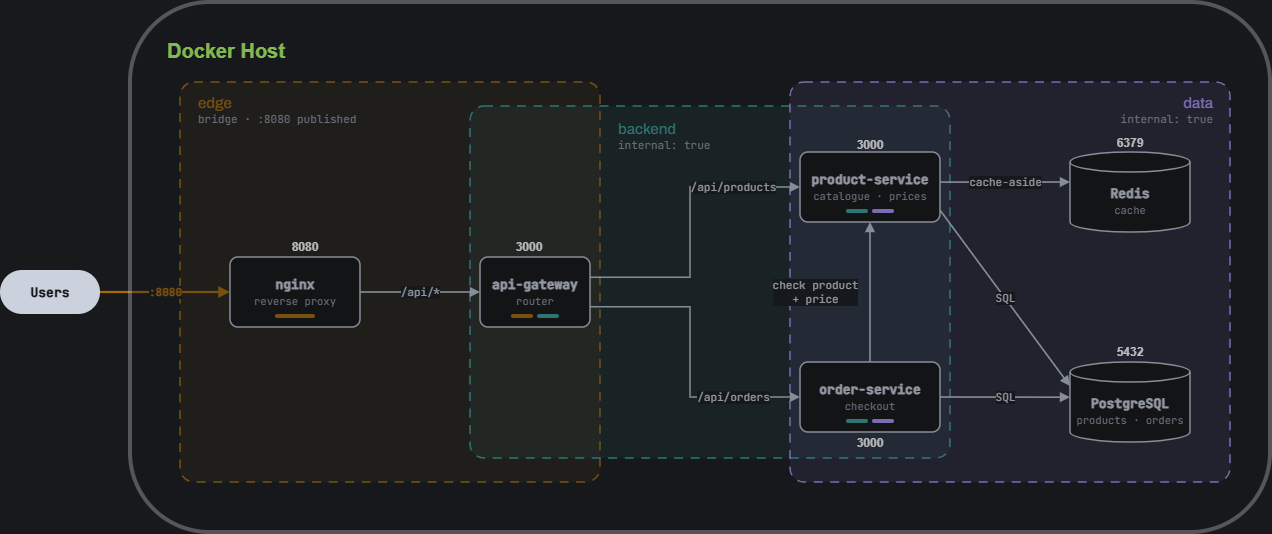

The diagram above was exported from draw.io. Its source (the exported page's mxGraphModel, read from the mxfile embedded in the PNG):
<mxGraphModel dx="2284" dy="1300" grid="1" gridSize="10" guides="1" tooltips="1" connect="1" arrows="1" fold="1" page="1" pageScale="1" pageWidth="1240" pageHeight="500" background="#F6F7F9" math="0" shadow="0">
  <root>
    <mxCell id="0" />
    <mxCell id="1" parent="0" />
    <mxCell id="zone-edge" parent="1" style="rounded=1;absoluteArcSize=1;arcSize=28;html=1;fillColor=#D48A1A;fillOpacity=10;strokeColor=#D48A1A;strokeWidth=1.5;dashed=1;dashPattern=6 5;" value="" vertex="1">
      <mxGeometry height="400" width="420" x="150" y="40" as="geometry" />
    </mxCell>
    <mxCell id="zone-backend" parent="1" style="rounded=1;absoluteArcSize=1;arcSize=28;html=1;fillColor=#1D8F8A;fillOpacity=10;strokeColor=#1D8F8A;strokeWidth=1.5;dashed=1;dashPattern=6 5;" value="" vertex="1">
      <mxGeometry height="352" width="480" x="440" y="64" as="geometry" />
    </mxCell>
    <mxCell id="zone-data" parent="1" style="rounded=1;absoluteArcSize=1;arcSize=28;html=1;fillColor=#6B4FC4;fillOpacity=12;strokeColor=#6B4FC4;strokeWidth=1.5;dashed=1;dashPattern=6 5;" value="" vertex="1">
      <mxGeometry height="400" width="440" x="760" y="40" as="geometry" />
    </mxCell>
    <mxCell id="lbl-edge" parent="1" style="text;html=1;align=left;verticalAlign=middle;fontStyle=1;fontSize=15;fontColor=#D48A1A;fontFamily=Archivo;fontSource=https%3A%2F%2Ffonts.googleapis.com%2Fcss%3Ffamily%3DArchivo;" value="edge" vertex="1">
      <mxGeometry height="20" width="120" x="166" y="50" as="geometry" />
    </mxCell>
    <mxCell id="sub-edge" parent="1" style="text;html=1;align=left;verticalAlign=middle;fontSize=11;fontColor=#5D6779;fontFamily=JetBrains Mono;fontSource=https%3A%2F%2Ffonts.googleapis.com%2Fcss%3Ffamily%3DJetBrains%2BMono;" value="bridge · :8080 published" vertex="1">
      <mxGeometry height="18" width="200" x="166" y="68" as="geometry" />
    </mxCell>
    <mxCell id="lbl-backend" parent="1" style="text;html=1;align=left;verticalAlign=middle;fontStyle=1;fontSize=15;fontColor=#1D8F8A;fontFamily=Archivo;fontSource=https%3A%2F%2Ffonts.googleapis.com%2Fcss%3Ffamily%3DArchivo;" value="backend" vertex="1">
      <mxGeometry height="20" width="120" x="586" y="76" as="geometry" />
    </mxCell>
    <mxCell id="sub-backend" parent="1" style="text;html=1;align=left;verticalAlign=middle;fontSize=11;fontColor=#5D6779;fontFamily=JetBrains Mono;fontSource=https%3A%2F%2Ffonts.googleapis.com%2Fcss%3Ffamily%3DJetBrains%2BMono;" value="internal: true" vertex="1">
      <mxGeometry height="18" width="140" x="586" y="94" as="geometry" />
    </mxCell>
    <mxCell id="lbl-data" parent="1" style="text;html=1;align=right;verticalAlign=middle;fontStyle=1;fontSize=15;fontColor=#6B4FC4;fontFamily=Archivo;fontSource=https%3A%2F%2Ffonts.googleapis.com%2Fcss%3Ffamily%3DArchivo;" value="data" vertex="1">
      <mxGeometry height="20" width="120" x="1064" y="50" as="geometry" />
    </mxCell>
    <mxCell id="sub-data" parent="1" style="text;html=1;align=right;verticalAlign=middle;fontSize=11;fontColor=#5D6779;fontFamily=JetBrains Mono;fontSource=https%3A%2F%2Ffonts.googleapis.com%2Fcss%3Ffamily%3DJetBrains%2BMono;" value="internal: true" vertex="1">
      <mxGeometry height="18" width="140" x="1044" y="68" as="geometry" />
    </mxCell>
    <mxCell id="client" parent="1" style="rounded=1;arcSize=50;whiteSpace=wrap;html=1;fillColor=#1B2230;strokeColor=none;fontColor=#F6F7F9;fontSize=13;fontStyle=1;fontFamily=JetBrains Mono;fontSource=https%3A%2F%2Ffonts.googleapis.com%2Fcss%3Ffamily%3DJetBrains%2BMono;" value="Users" vertex="1">
      <mxGeometry height="44" width="100" x="-30" y="228" as="geometry" />
    </mxCell>
    <mxCell id="nginx" parent="1" style="rounded=1;absoluteArcSize=1;arcSize=16;whiteSpace=wrap;html=1;fillColor=#FFFFFF;strokeColor=#2B3445;strokeWidth=1.5;fontSize=13;fontColor=#1B2230;fontFamily=JetBrains Mono;fontSource=https%3A%2F%2Ffonts.googleapis.com%2Fcss%3Ffamily%3DJetBrains%2BMono;" value="&lt;b&gt;nginx&lt;/b&gt;&lt;br&gt;&lt;span style=&quot;font-size:10.5px;color:#5D6779&quot;&gt;reverse proxy&lt;/span&gt;" vertex="1">
      <mxGeometry height="70" width="130" x="200" y="215" as="geometry" />
    </mxCell>
    <mxCell id="gateway" parent="1" style="rounded=1;absoluteArcSize=1;arcSize=16;whiteSpace=wrap;html=1;fillColor=#FFFFFF;strokeColor=#2B3445;strokeWidth=1.5;fontSize=13;fontColor=#1B2230;fontFamily=JetBrains Mono;fontSource=https%3A%2F%2Ffonts.googleapis.com%2Fcss%3Ffamily%3DJetBrains%2BMono;" value="&lt;b&gt;api-gateway&lt;/b&gt;&lt;br&gt;&lt;span style=&quot;font-size:10.5px;color:#5D6779&quot;&gt;router&lt;/span&gt;" vertex="1">
      <mxGeometry height="70" width="110" x="450" y="215" as="geometry" />
    </mxCell>
    <mxCell id="product" parent="1" style="rounded=1;absoluteArcSize=1;arcSize=16;whiteSpace=wrap;html=1;fillColor=#FFFFFF;strokeColor=#2B3445;strokeWidth=1.5;fontSize=13;fontColor=#1B2230;fontFamily=JetBrains Mono;fontSource=https%3A%2F%2Ffonts.googleapis.com%2Fcss%3Ffamily%3DJetBrains%2BMono;" value="&lt;b&gt;product-service&lt;/b&gt;&lt;br&gt;&lt;span style=&quot;font-size:10.5px;color:#5D6779&quot;&gt;catalogue · prices&lt;/span&gt;" vertex="1">
      <mxGeometry height="70" width="140" x="770" y="110" as="geometry" />
    </mxCell>
    <mxCell id="order" parent="1" style="rounded=1;absoluteArcSize=1;arcSize=16;whiteSpace=wrap;html=1;fillColor=#FFFFFF;strokeColor=#2B3445;strokeWidth=1.5;fontSize=13;fontColor=#1B2230;fontFamily=JetBrains Mono;fontSource=https%3A%2F%2Ffonts.googleapis.com%2Fcss%3Ffamily%3DJetBrains%2BMono;" value="&lt;b&gt;order-service&lt;/b&gt;&lt;br&gt;&lt;span style=&quot;font-size:10.5px;color:#5D6779&quot;&gt;checkout&lt;/span&gt;" vertex="1">
      <mxGeometry height="70" width="140" x="770" y="320" as="geometry" />
    </mxCell>
    <mxCell id="redis" parent="1" style="shape=cylinder3;boundedLbl=1;backgroundOutline=1;size=10;whiteSpace=wrap;html=1;fillColor=#FFFFFF;strokeColor=#2B3445;strokeWidth=1.5;fontSize=13;fontColor=#1B2230;fontFamily=JetBrains Mono;fontSource=https%3A%2F%2Ffonts.googleapis.com%2Fcss%3Ffamily%3DJetBrains%2BMono;" value="&lt;b&gt;Redis&lt;/b&gt;&lt;br&gt;&lt;span style=&quot;font-size:10.5px;color:#5D6779&quot;&gt;cache&lt;/span&gt;" vertex="1">
      <mxGeometry height="80" width="120" x="1040" y="110" as="geometry" />
    </mxCell>
    <mxCell id="postgres" parent="1" style="shape=cylinder3;boundedLbl=1;backgroundOutline=1;size=10;whiteSpace=wrap;html=1;fillColor=#FFFFFF;strokeColor=#2B3445;strokeWidth=1.5;fontSize=13;fontColor=#1B2230;fontFamily=JetBrains Mono;fontSource=https%3A%2F%2Ffonts.googleapis.com%2Fcss%3Ffamily%3DJetBrains%2BMono;" value="&lt;b&gt;PostgreSQL&lt;/b&gt;&lt;br&gt;&lt;span style=&quot;font-size:10.5px;color:#5D6779&quot;&gt;products · orders&lt;/span&gt;" vertex="1">
      <mxGeometry height="80" width="120" x="1040" y="320" as="geometry" />
    </mxCell>
    <mxCell id="bar-nginx-e" parent="1" style="rounded=1;arcSize=50;fillColor=#D48A1A;strokeColor=none;" value="" vertex="1">
      <mxGeometry height="4" width="40" x="245" y="272" as="geometry" />
    </mxCell>
    <mxCell id="bar-gw-e" parent="1" style="rounded=1;arcSize=50;fillColor=#D48A1A;strokeColor=none;" value="" vertex="1">
      <mxGeometry height="4" width="22" x="481" y="272" as="geometry" />
    </mxCell>
    <mxCell id="bar-gw-b" parent="1" style="rounded=1;arcSize=50;fillColor=#1D8F8A;strokeColor=none;" value="" vertex="1">
      <mxGeometry height="4" width="22" x="507" y="272" as="geometry" />
    </mxCell>
    <mxCell id="bar-prod-b" parent="1" style="rounded=1;arcSize=50;fillColor=#1D8F8A;strokeColor=none;" value="" vertex="1">
      <mxGeometry height="4" width="22" x="816" y="167" as="geometry" />
    </mxCell>
    <mxCell id="bar-prod-d" parent="1" style="rounded=1;arcSize=50;fillColor=#6B4FC4;strokeColor=none;" value="" vertex="1">
      <mxGeometry height="4" width="22" x="842" y="167" as="geometry" />
    </mxCell>
    <mxCell id="bar-order-b" parent="1" style="rounded=1;arcSize=50;fillColor=#1D8F8A;strokeColor=none;" value="" vertex="1">
      <mxGeometry height="4" width="22" x="816" y="377" as="geometry" />
    </mxCell>
    <mxCell id="bar-order-d" parent="1" style="rounded=1;arcSize=50;fillColor=#6B4FC4;strokeColor=none;" value="" vertex="1">
      <mxGeometry height="4" width="22" x="842" y="377" as="geometry" />
    </mxCell>
    <mxCell id="f-client-nginx" edge="1" parent="1" source="client" style="html=1;endArrow=block;endFill=1;endSize=6;strokeColor=#D48A1A;strokeWidth=2.2;fontColor=#D48A1A;fontStyle=1;fontSize=11;labelBackgroundColor=#F6F7F9;exitX=1;exitY=0.5;entryX=0;entryY=0.5;fontFamily=JetBrains Mono;fontSource=https%3A%2F%2Ffonts.googleapis.com%2Fcss%3Ffamily%3DJetBrains%2BMono;" target="nginx" value=":8080">
      <mxGeometry relative="1" as="geometry" />
    </mxCell>
    <mxCell id="f-nginx-gw" edge="1" parent="1" source="nginx" style="html=1;endArrow=block;endFill=1;endSize=6;strokeColor=#2B3445;strokeWidth=1.6;fontColor=#1B2230;fontSize=11;labelBackgroundColor=#F6F7F9;exitX=1;exitY=0.5;entryX=0;entryY=0.5;fontFamily=JetBrains Mono;fontSource=https%3A%2F%2Ffonts.googleapis.com%2Fcss%3Ffamily%3DJetBrains%2BMono;" target="gateway" value="/api/*">
      <mxGeometry relative="1" as="geometry" />
    </mxCell>
    <mxCell id="f-gw-product" edge="1" parent="1" source="gateway" style="html=1;edgeStyle=orthogonalEdgeStyle;rounded=0;endArrow=block;endFill=1;endSize=6;strokeColor=#2B3445;strokeWidth=1.6;fontColor=#1B2230;fontSize=11;labelBackgroundColor=#F6F7F9;exitX=1;exitY=0.29;entryX=0;entryY=0.5;fontFamily=JetBrains Mono;fontSource=https%3A%2F%2Ffonts.googleapis.com%2Fcss%3Ffamily%3DJetBrains%2BMono;" target="product" value="/api/products">
      <mxGeometry relative="1" x="0.55" as="geometry">
        <Array as="points">
          <mxPoint x="660" y="235" />
          <mxPoint x="660" y="145" />
        </Array>
      </mxGeometry>
    </mxCell>
    <mxCell id="f-gw-order" edge="1" parent="1" source="gateway" style="html=1;edgeStyle=orthogonalEdgeStyle;rounded=0;endArrow=block;endFill=1;endSize=6;strokeColor=#2B3445;strokeWidth=1.6;fontColor=#1B2230;fontSize=11;labelBackgroundColor=#F6F7F9;exitX=1;exitY=0.71;entryX=0;entryY=0.5;fontFamily=JetBrains Mono;fontSource=https%3A%2F%2Ffonts.googleapis.com%2Fcss%3Ffamily%3DJetBrains%2BMono;" target="order" value="/api/orders">
      <mxGeometry relative="1" x="0.55" as="geometry">
        <Array as="points">
          <mxPoint x="660" y="265" />
          <mxPoint x="660" y="355" />
        </Array>
      </mxGeometry>
    </mxCell>
    <mxCell id="f-order-product" edge="1" parent="1" source="order" style="html=1;endArrow=block;endFill=1;endSize=6;strokeColor=#2B3445;strokeWidth=1.6;fontColor=#1B2230;fontSize=11;labelBackgroundColor=#F6F7F9;exitX=0.5;exitY=0;entryX=0.5;entryY=1;fontFamily=JetBrains Mono;fontSource=https%3A%2F%2Ffonts.googleapis.com%2Fcss%3Ffamily%3DJetBrains%2BMono;" target="product" value="check product&lt;br&gt;+ price">
      <mxGeometry relative="1" as="geometry">
        <mxPoint x="-55" as="offset" />
      </mxGeometry>
    </mxCell>
    <mxCell id="f-product-redis" edge="1" parent="1" source="product" style="html=1;endArrow=block;endFill=1;endSize=6;strokeColor=#2B3445;strokeWidth=1.6;fontColor=#1B2230;fontSize=11;labelBackgroundColor=#F6F7F9;exitX=1;exitY=0.43;entryX=0;entryY=0.375;fontFamily=JetBrains Mono;fontSource=https%3A%2F%2Ffonts.googleapis.com%2Fcss%3Ffamily%3DJetBrains%2BMono;" target="redis" value="cache-aside">
      <mxGeometry relative="1" as="geometry" />
    </mxCell>
    <mxCell id="f-product-pg" edge="1" parent="1" source="product" style="html=1;endArrow=block;endFill=1;endSize=6;strokeColor=#2B3445;strokeWidth=1.6;fontColor=#1B2230;fontSize=11;labelBackgroundColor=#F6F7F9;exitX=1;exitY=0.83;entryX=0;entryY=0.3;fontFamily=JetBrains Mono;fontSource=https%3A%2F%2Ffonts.googleapis.com%2Fcss%3Ffamily%3DJetBrains%2BMono;" target="postgres" value="SQL">
      <mxGeometry relative="1" as="geometry" />
    </mxCell>
    <mxCell id="f-order-pg" edge="1" parent="1" source="order" style="html=1;endArrow=block;endFill=1;endSize=6;strokeColor=#2B3445;strokeWidth=1.6;fontColor=#1B2230;fontSize=11;labelBackgroundColor=#F6F7F9;exitX=1;exitY=0.5;entryX=0;entryY=0.44;fontFamily=JetBrains Mono;fontSource=https%3A%2F%2Ffonts.googleapis.com%2Fcss%3Ffamily%3DJetBrains%2BMono;" target="postgres" value="SQL">
      <mxGeometry relative="1" as="geometry" />
    </mxCell>
    <mxCell id="aDTpu1aOuKzlb8uEtw4Q-1" parent="1" style="text;html=1;whiteSpace=wrap;strokeColor=none;fillColor=none;align=center;verticalAlign=middle;rounded=0;" value="&lt;b&gt;8080&lt;/b&gt;" vertex="1">
      <mxGeometry height="30" width="60" x="245" y="190" as="geometry" />
    </mxCell>
    <mxCell id="aDTpu1aOuKzlb8uEtw4Q-5" parent="1" style="text;html=1;whiteSpace=wrap;strokeColor=none;fillColor=none;align=center;verticalAlign=middle;rounded=0;" value="&lt;b&gt;3000&lt;/b&gt;" vertex="1">
      <mxGeometry height="30" width="60" x="469" y="190" as="geometry" />
    </mxCell>
    <mxCell id="aDTpu1aOuKzlb8uEtw4Q-6" parent="1" style="text;html=1;whiteSpace=wrap;strokeColor=none;fillColor=none;align=center;verticalAlign=middle;rounded=0;" value="&lt;b&gt;3000&lt;/b&gt;" vertex="1">
      <mxGeometry height="30" width="60" x="810" y="88" as="geometry" />
    </mxCell>
    <mxCell id="aDTpu1aOuKzlb8uEtw4Q-7" parent="1" style="text;html=1;whiteSpace=wrap;strokeColor=none;fillColor=none;align=center;verticalAlign=middle;rounded=0;" value="&lt;b&gt;3000&lt;/b&gt;" vertex="1">
      <mxGeometry height="30" width="60" x="810" y="386" as="geometry" />
    </mxCell>
    <mxCell id="aDTpu1aOuKzlb8uEtw4Q-8" parent="1" style="text;html=1;whiteSpace=wrap;strokeColor=none;fillColor=none;align=center;verticalAlign=middle;rounded=0;" value="&lt;b&gt;5432&lt;/b&gt;" vertex="1">
      <mxGeometry height="30" width="60" x="1070" y="295" as="geometry" />
    </mxCell>
    <mxCell id="aDTpu1aOuKzlb8uEtw4Q-9" parent="1" style="text;html=1;whiteSpace=wrap;strokeColor=none;fillColor=none;align=center;verticalAlign=middle;rounded=0;" value="&lt;b&gt;6379&lt;/b&gt;" vertex="1">
      <mxGeometry height="30" width="60" x="1070" y="86" as="geometry" />
    </mxCell>
    <mxCell id="aDTpu1aOuKzlb8uEtw4Q-12" parent="1" style="text;html=1;whiteSpace=wrap;strokeColor=none;fillColor=none;align=center;verticalAlign=middle;rounded=0;" value="&lt;b&gt;&lt;font style=&quot;color: light-dark(rgb(179, 255, 102), rgb(179, 255, 102)); font-size: 20px;&quot;&gt;Docker Host&lt;/font&gt;&lt;/b&gt;" vertex="1">
      <mxGeometry height="60" width="146" x="123" y="-22" as="geometry" />
    </mxCell>
    <mxCell id="aDTpu1aOuKzlb8uEtw4Q-14" parent="1" style="rounded=1;whiteSpace=wrap;html=1;roundedPerimeter=1;fillColor=light-dark(#12161D,#12161D);opacity=30;strokeWidth=4;strokeColor=light-dark(#E3E7EE,#E3E7EE);" value="" vertex="1">
      <mxGeometry height="530" width="1140" x="100" y="-40" as="geometry" />
    </mxCell>
  </root>
</mxGraphModel>